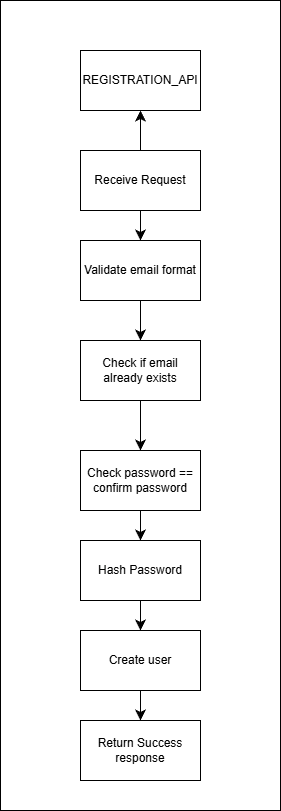

The diagram above was exported from draw.io. Its source (the exported page's mxGraphModel, read from the mxfile embedded in the PNG):
<mxGraphModel dx="1426" dy="1998" grid="1" gridSize="10" guides="1" tooltips="1" connect="1" arrows="1" fold="1" page="1" pageScale="1" pageWidth="850" pageHeight="1100" math="0" shadow="0">
  <root>
    <mxCell id="0" />
    <mxCell id="1" parent="0" />
    <mxCell id="GubSbR0zKnLUizMOza_n-18" parent="1" style="rounded=0;whiteSpace=wrap;html=1;" value="" vertex="1">
      <mxGeometry height="810" width="280" x="160" y="-140" as="geometry" />
    </mxCell>
    <mxCell id="GubSbR0zKnLUizMOza_n-4" edge="1" parent="1" source="GubSbR0zKnLUizMOza_n-1" style="edgeStyle=none;curved=1;rounded=0;orthogonalLoop=1;jettySize=auto;html=1;fontSize=12;startSize=8;endSize=8;" target="GubSbR0zKnLUizMOza_n-3" value="">
      <mxGeometry relative="1" as="geometry" />
    </mxCell>
    <mxCell id="GubSbR0zKnLUizMOza_n-6" edge="1" parent="1" source="GubSbR0zKnLUizMOza_n-1" style="edgeStyle=none;curved=1;rounded=0;orthogonalLoop=1;jettySize=auto;html=1;fontSize=12;startSize=8;endSize=8;" target="GubSbR0zKnLUizMOza_n-5" value="">
      <mxGeometry relative="1" as="geometry" />
    </mxCell>
    <mxCell id="GubSbR0zKnLUizMOza_n-1" parent="1" style="rounded=0;whiteSpace=wrap;html=1;" value="Receive Request" vertex="1">
      <mxGeometry height="60" width="120" x="240" y="10" as="geometry" />
    </mxCell>
    <mxCell id="GubSbR0zKnLUizMOza_n-3" parent="1" style="whiteSpace=wrap;html=1;rounded=0;" value="REGISTRATION_API" vertex="1">
      <mxGeometry height="60" width="120" x="240" y="-90" as="geometry" />
    </mxCell>
    <mxCell id="GubSbR0zKnLUizMOza_n-8" edge="1" parent="1" source="GubSbR0zKnLUizMOza_n-5" style="edgeStyle=none;curved=1;rounded=0;orthogonalLoop=1;jettySize=auto;html=1;fontSize=12;startSize=8;endSize=8;" target="GubSbR0zKnLUizMOza_n-7" value="">
      <mxGeometry relative="1" as="geometry" />
    </mxCell>
    <mxCell id="GubSbR0zKnLUizMOza_n-5" parent="1" style="whiteSpace=wrap;html=1;rounded=0;" value="Validate email format" vertex="1">
      <mxGeometry height="60" width="120" x="240" y="100" as="geometry" />
    </mxCell>
    <mxCell id="GubSbR0zKnLUizMOza_n-11" edge="1" parent="1" source="GubSbR0zKnLUizMOza_n-7" style="edgeStyle=none;curved=1;rounded=0;orthogonalLoop=1;jettySize=auto;html=1;fontSize=12;startSize=8;endSize=8;" target="GubSbR0zKnLUizMOza_n-10" value="">
      <mxGeometry relative="1" as="geometry" />
    </mxCell>
    <mxCell id="GubSbR0zKnLUizMOza_n-7" parent="1" style="whiteSpace=wrap;html=1;rounded=0;" value="Check if email already exists" vertex="1">
      <mxGeometry height="60" width="120" x="240" y="200" as="geometry" />
    </mxCell>
    <mxCell id="GubSbR0zKnLUizMOza_n-13" edge="1" parent="1" source="GubSbR0zKnLUizMOza_n-10" style="edgeStyle=none;curved=1;rounded=0;orthogonalLoop=1;jettySize=auto;html=1;fontSize=12;startSize=8;endSize=8;" target="GubSbR0zKnLUizMOza_n-12" value="">
      <mxGeometry relative="1" as="geometry" />
    </mxCell>
    <mxCell id="GubSbR0zKnLUizMOza_n-10" parent="1" style="whiteSpace=wrap;html=1;rounded=0;" value="Check password == confirm password" vertex="1">
      <mxGeometry height="60" width="120" x="240" y="310" as="geometry" />
    </mxCell>
    <mxCell id="GubSbR0zKnLUizMOza_n-15" edge="1" parent="1" source="GubSbR0zKnLUizMOza_n-12" style="edgeStyle=none;curved=1;rounded=0;orthogonalLoop=1;jettySize=auto;html=1;fontSize=12;startSize=8;endSize=8;" target="GubSbR0zKnLUizMOza_n-14" value="">
      <mxGeometry relative="1" as="geometry" />
    </mxCell>
    <mxCell id="GubSbR0zKnLUizMOza_n-12" parent="1" style="whiteSpace=wrap;html=1;rounded=0;" value="Hash Password" vertex="1">
      <mxGeometry height="60" width="120" x="240" y="400" as="geometry" />
    </mxCell>
    <mxCell id="GubSbR0zKnLUizMOza_n-17" edge="1" parent="1" source="GubSbR0zKnLUizMOza_n-14" style="edgeStyle=none;curved=1;rounded=0;orthogonalLoop=1;jettySize=auto;html=1;fontSize=12;startSize=8;endSize=8;" target="GubSbR0zKnLUizMOza_n-16" value="">
      <mxGeometry relative="1" as="geometry" />
    </mxCell>
    <mxCell id="GubSbR0zKnLUizMOza_n-14" parent="1" style="whiteSpace=wrap;html=1;rounded=0;" value="Create user" vertex="1">
      <mxGeometry height="60" width="120" x="240" y="490" as="geometry" />
    </mxCell>
    <mxCell id="GubSbR0zKnLUizMOza_n-16" parent="1" style="whiteSpace=wrap;html=1;rounded=0;" value="Return Success response" vertex="1">
      <mxGeometry height="60" width="120" x="240" y="580" as="geometry" />
    </mxCell>
  </root>
</mxGraphModel>